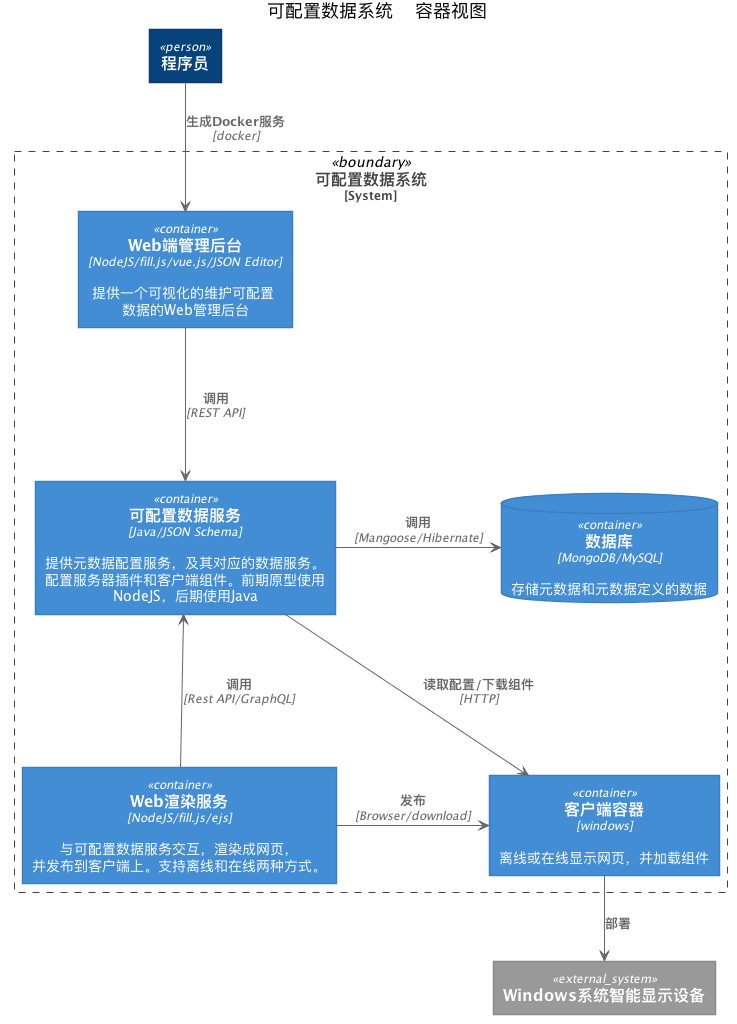

The diagram above was rendered by PlantUML. Its source (embedded in the PNG):
@startuml 可配置数据系统






skinparam defaultTextAlignment center

skinparam wrapWidth 200
skinparam maxMessageSize 150

skinparam rectangle {
    StereotypeFontSize 12
    shadowing false
}

skinparam database {
    StereotypeFontSize 12
    shadowing false
}

skinparam Arrow {
    Color #666666
    FontColor #666666
    FontSize 12
}

skinparam rectangle<<boundary>> {
    Shadowing false
    StereotypeFontSize 0
    FontColor #444444
    BorderColor #444444
    BorderStyle dashed
}






















skinparam rectangle<<person>> {
    StereotypeFontColor #FFFFFF
    FontColor #FFFFFF
    BackgroundColor #08427B
    BorderColor #073B6F
}

skinparam rectangle<<external_person>> {
    StereotypeFontColor #FFFFFF
    FontColor #FFFFFF
    BackgroundColor #686868
    BorderColor #8A8A8A
}

skinparam rectangle<<system>> {
    StereotypeFontColor #FFFFFF
    FontColor #FFFFFF
    BackgroundColor #1168BD
    BorderColor #3C7FC0
}

skinparam rectangle<<external_system>> {
    StereotypeFontColor #FFFFFF
    FontColor #FFFFFF
    BackgroundColor #999999
    BorderColor #8A8A8A
}

skinparam database<<system>> {
    StereotypeFontColor #FFFFFF
    FontColor #FFFFFF
    BackgroundColor #1168BD
    BorderColor #3C7FC0
}

skinparam database<<external_system>> {
    StereotypeFontColor #FFFFFF
    FontColor #FFFFFF
    BackgroundColor #999999
    BorderColor #8A8A8A
}
















skinparam rectangle<<container>> {
    StereotypeFontColor #FFFFFF
    FontColor #FFFFFF
    BackgroundColor #438DD5
    BorderColor #3C7FC0
}

skinparam database<<container>> {
    StereotypeFontColor #FFFFFF
    FontColor #FFFFFF
    BackgroundColor #438DD5
    BorderColor #3C7FC0
}








top to bottom direction

title 可配置数据系统 - 容器视图


rectangle "==程序员" <<person>> as programer


rectangle "==可配置数据系统\n<size:12>[System]</size>" <<boundary>> as c1 {
    rectangle "==Web端管理后台\n//<size:12>[NodeJS/fill.js/vue.js/JSON Editor]</size>//\n\n 提供一个可视化的维护可配置 数据的Web管理后台" <<container>> as configurableDataWeb
    rectangle "==可配置数据服务\n//<size:12>[Java/JSON Schema]</size>//\n\n 提供元数据配置服务，及其对应的数据服务。 配置服务器插件和客户端组件。前期原型使用 NodeJS，后期使用Java" <<container>> as configurableDataService
    rectangle "==Web渲染服务\n//<size:12>[NodeJS/fill.js/ejs]</size>//\n\n 与可配置数据服务交互，渲染成网页， 并发布到客户端上。支持离线和在线两种方式。" <<container>> as configurableDataRender
    rectangle "==客户端容器\n//<size:12>[windows]</size>//\n\n 离线或在线显示网页，并加载组件" <<container>> as configurableDataContainerWindows
    database "==数据库\n//<size:12>[MongoDB/MySQL]</size>//\n\n 存储元数据和元数据定义的数据" <<container>> as database
}

rectangle "==Windows系统智能显示设备" <<external_system>> as windowsHardware


programer --> configurableDataWeb : "===生成Docker服务\n//<size:12>[docker]</size>//"
configurableDataWeb --> configurableDataService : "===调用\n//<size:12>[REST API]</size>//"
configurableDataRender -UP-> configurableDataService : "===调用\n//<size:12>[Rest API/GraphQL]</size>//"
configurableDataService -RIGHT-> database : "===调用\n//<size:12>[Mangoose/Hibernate]</size>//"
configurableDataRender -RIGHT-> configurableDataContainerWindows : "===发布\n//<size:12>[Browser/download]</size>//"
configurableDataService --> configurableDataContainerWindows : "===读取配置/下载组件\n//<size:12>[HTTP]</size>//"

configurableDataContainerWindows --> windowsHardware : "===部署"

@enduml